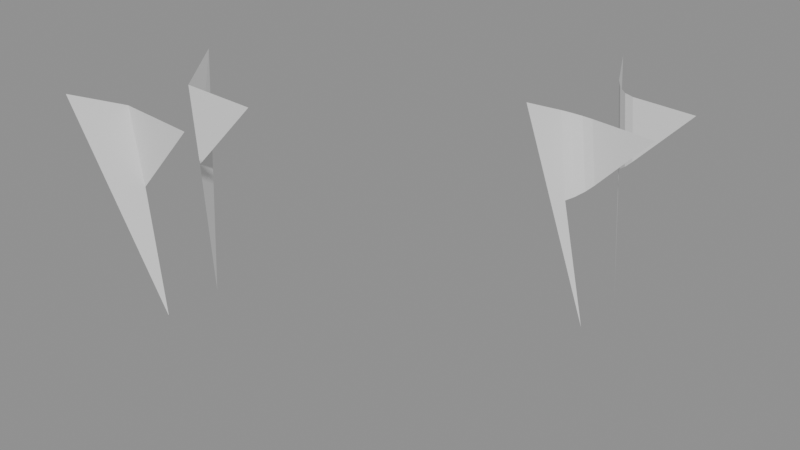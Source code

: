 # Source: Spike_test.blend  (saved by Blender 5.2.42; exported with 4.5.12 LTS)
import bpy
from mathutils import Matrix  # noqa: F401  (used for matrix-valued properties, if any)

bpy.ops.wm.read_factory_settings(use_empty=True)
scene = bpy.context.scene
scene.name = 'Scene'

# ---- node groups
ng_geometry_nodes = bpy.data.node_groups.new('Geometry Nodes', 'GeometryNodeTree')
_s = ng_geometry_nodes.interface.new_socket(name='Geometry', in_out='OUTPUT', socket_type='NodeSocketGeometry')
_s = ng_geometry_nodes.interface.new_socket(name='Geometry', in_out='INPUT', socket_type='NodeSocketGeometry')
ng_geometry_nodes.is_modifier = True
_N = ng_geometry_nodes.nodes; _L = ng_geometry_nodes.links
n0 = _N.new('NodeGroupInput'); n0.name = 'Group Input'; n0.location = (-336, 114)
n1 = _N.new('NodeGroupOutput'); n1.name = 'Group Output'; n1.location = (200, 0)
n2 = _N.new('NodeUndefined'); n2.name = 'Mesh Bevel'; n2.location = (-80, 100)
n2.inputs[7].default_value = 0.1
n2.inputs[8].default_value = False
n2.inputs[9].default_value = 0.0
n2.inputs[10].default_value = 3
n2.inputs[11].default_value = 0.5
n3 = _N.new('ShaderNodeValue'); n3.name = 'Value'; n3.location = (-284, -31)
n3.outputs[0].default_value = 0.2
n4 = _N.new('GeometryNodeInputNamedAttribute'); n4.name = 'Named Attribute'; n4.location = (-510, 30)
n4.inputs[0].default_value = 'bevel_weight_edge'
_L.new(n2.outputs[0], n1.inputs[0])
_L.new(n0.outputs[0], n2.inputs[0])
_L.new(n4.outputs[0], n2.inputs[1])
_L.new(n3.outputs[0], n2.inputs[3])
_L.new(n3.outputs[0], n2.inputs[4])
_L.new(n3.outputs[0], n2.inputs[5])
_L.new(n3.outputs[0], n2.inputs[6])
n1.is_active_output = True

# ---- meshes
me_spike_test = bpy.data.meshes.new('Spike_test')
me_spike_test.from_pydata([(1.586, 0.4662, 3.183), (0.3201, 1.027, 3.472), (0.6013, 0.4378, 3.235), (0.8577, 0.393, 0.5511), (0.7122, 0.414, 2.252), (1.586, -0.4662, 3.183), (0.3201, -1.027, 3.472), (0.6013, -0.4378, 3.235), (0.8577, -0.393, 0.5511), (0.7122, -0.414, 2.252)], [], [(0, 2, 4), (4, 2, 1, 3), (5, 9, 7), (9, 8, 6, 7)])
me_spike_test.update()
me_spike_test_mod = bpy.data.meshes.new('Spike_test_mod')
me_spike_test_mod.from_pydata([(1.586, 0.4662, 3.183), (0.3201, 1.027, 3.472), (0.6013, 0.4378, 3.235), (0.8577, 0.393, 0.5511), (0.7122, 0.414, 2.252), (1.586, -0.4662, 3.183), (0.3201, -1.027, 3.472), (0.6013, -0.4378, 3.235), (0.8577, -0.393, 0.5511), (0.7122, -0.414, 2.252)], [], [(0, 2, 4), (4, 2, 1, 3), (5, 9, 7), (9, 8, 6, 7)])
me_spike_test_mod.update()
me_spike_test_001 = bpy.data.meshes.new('Spike_test.001')
me_spike_test_001.from_pydata([(1.586, 0.4662, 3.183), (0.3201, 1.027, 3.472), (0.8577, 0.393, 0.5511), (1.586, -0.4662, 3.183), (0.3201, -1.027, 3.472), (0.8577, -0.393, 0.5511), (0.5128, 0.6234, 3.31), (0.8037, 0.4437, 3.225), (0.5842, 0.5314, 3.271), (0.6906, 0.4656, 3.24), (0.8918, 0.4248, 2.444), (0.6289, 0.5955, 2.241), (0.7909, 0.4437, 2.346), (0.6946, 0.5062, 2.272), (0.8037, -0.4437, 3.225), (0.5128, -0.6234, 3.31), (0.6906, -0.4656, 3.24), (0.5842, -0.5314, 3.271), (0.6289, -0.5955, 2.241), (0.8918, -0.4248, 2.444), (0.6946, -0.5062, 2.272), (0.7909, -0.4437, 2.346)], [], [(10, 7, 9, 12), (12, 9, 8, 13), (13, 8, 6, 11), (18, 15, 17, 20), (20, 17, 16, 21), (21, 16, 14, 19), (0, 7, 10), (11, 6, 1, 2), (3, 19, 14), (18, 5, 4, 15)])
me_spike_test_001.update()

# ---- objects
ob_test_object = bpy.data.objects.new('test_object', me_spike_test)
ob_modifier_object = bpy.data.objects.new('modifier_object', me_spike_test_mod)
ob_expected_object = bpy.data.objects.new('expected_object', me_spike_test_001)

# ---- transforms, parenting, visibility, modifiers, constraints
ob_test_object.location = (0.0, 0.0, 0.0)
_m = ob_test_object.modifiers.new('GeometryNodes', 'NODES')
_m.node_group = ng_geometry_nodes
ob_modifier_object.location = (-4.0, 0.0, 0.0)
_m = ob_modifier_object.modifiers.new('Bevel', 'BEVEL')
_m.width = 0.2
_m.width_pct = 0.2
_m.segments = 3
_m.limit_method = 'WEIGHT'
_m.use_clamp_overlap = False
_m.loop_slide = False
ob_expected_object.location = (0.0, 3.0, 0.0)

# ---- collection membership
scene.collection.objects.link(ob_test_object)
scene.collection.objects.link(ob_modifier_object)
scene.collection.objects.link(ob_expected_object)

# ---- scene / render settings (as saved in the file)
scene.frame_start = 1; scene.frame_end = 250; scene.frame_set(1)
scene.render.engine = 'BLENDER_EEVEE_NEXT'
scene.render.bake_bias = 0.0
scene.render.bake_samples = 0
scene.cycles.sampling_pattern = 'TABULATED_SOBOL'
scene.eevee.use_volume_custom_range = False
scene.eevee.fast_gi_thickness_far = 0.0
bpy.context.view_layer.update()

# ---- added for rendering (the .blend has no active camera and no usable light): camera, sun + grey world if the file has none
cam_auto = bpy.data.cameras.new('AutoCamera')
cam_auto.lens = 50.0
cam_auto.sensor_width = 36.0
cam_auto.clip_end = 1000.0
ob_auto_camera = bpy.data.objects.new('AutoCamera', cam_auto)
scene.collection.objects.link(ob_auto_camera)
ob_auto_camera.location = (6.43214, -7.47483, 7.71943)
ob_auto_camera.rotation_euler = (1.09748, -7.21219e-08, 0.694738)
scene.camera = ob_auto_camera
light_auto_sun = bpy.data.lights.new('AutoSun', 'SUN')
light_auto_sun.energy = 3.0
light_auto_sun.angle = 0.0523599
ob_auto_sun = bpy.data.objects.new('AutoSun', light_auto_sun)
scene.collection.objects.link(ob_auto_sun)
ob_auto_sun.rotation_euler = (0.872665, 0.174533, 0.523599)
if scene.world is None:
    world_auto = bpy.data.worlds.new('AutoWorld')
    world_auto.color = (0.3, 0.3, 0.3)
    scene.world = world_auto
bpy.context.view_layer.update()
